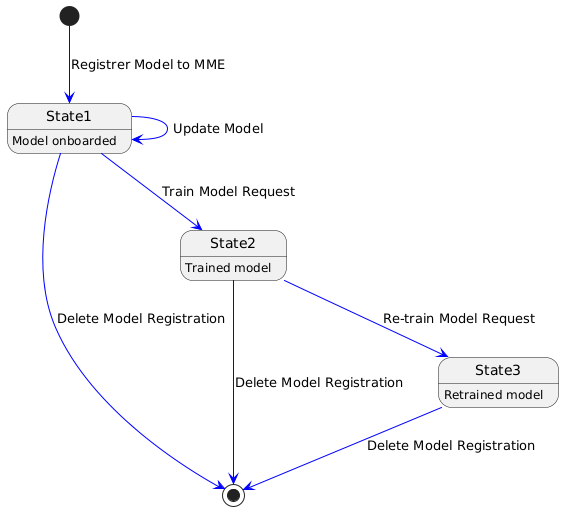

The diagram above was rendered by PlantUML. Its source (embedded in the PNG):
@startuml
[*] -[#blue]-> State1 : Registrer Model to MME
State1 -[#blue]-> State1 : Update Model
State1 -[#blue]-> [*] : Delete Model Registration
State1 : Model onboarded
State1 -[#blue]-> State2 : Train Model Request
State2 : Trained model
State2 -[#blue]-> [*] : Delete Model Registration
State2 -[#blue]-> State3 : Re-train Model Request
State3 : Retrained model
State3 -[#blue]-> [*] : Delete Model Registration
@enduml